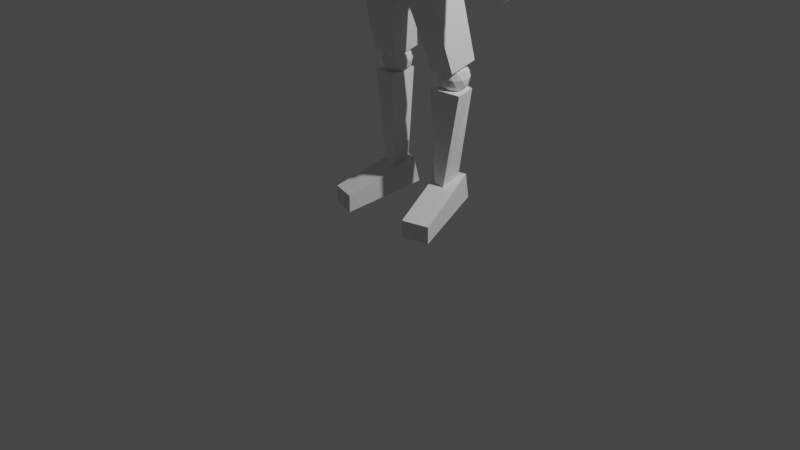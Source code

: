 # Source: lpp.blend  (saved by Blender 3.1.7; exported with 4.5.12 LTS)
import bpy
from mathutils import Matrix  # noqa: F401  (used for matrix-valued properties, if any)

bpy.ops.wm.read_factory_settings(use_empty=True)
scene = bpy.context.scene
scene.name = 'Scene'

# ---- collections
col_collection = bpy.data.collections.new('Collection'); scene.collection.children.link(col_collection)
col_background = bpy.data.collections.new('Background'); scene.collection.children.link(col_background)
col_leg = bpy.data.collections.new('leg'); scene.collection.children.link(col_leg)

# ---- world
world_world = bpy.data.worlds.new('World'); scene.world = world_world
world_world.use_nodes = True; world_world.node_tree.nodes.clear()
_N = world_world.node_tree.nodes; _L = world_world.node_tree.links
n0 = _N.new('ShaderNodeOutputWorld'); n0.name = 'World Output'; n0.location = (300, 300)
n1 = _N.new('ShaderNodeBackground'); n1.name = 'Background'; n1.location = (10, 300)
n1.inputs[0].default_value = (0.05088, 0.05088, 0.05088, 1.0)
_L.new(n1.outputs[0], n0.inputs[0])
n0.is_active_output = True
world_world.color = (0.05088, 0.05088, 0.05088)
world_world.use_sun_shadow = False
world_world.sun_shadow_jitter_overblur = 0.0

# ---- cameras
cam_camera = bpy.data.cameras.new('Camera')
cam_camera.clip_end = 100.0
cam_camera.ortho_scale = 7.314

# ---- lights
light_light = bpy.data.lights.new('Light', 'POINT')
light_light.transmission_factor = 0.0
light_light.energy = 1000.0
light_light.shadow_soft_size = 0.1
light_light.shadow_maximum_resolution = 0.006
light_light.use_absolute_resolution = True

# ---- meshes
me_cube_001 = bpy.data.meshes.new('Cube.001')
me_cube_001.from_pydata([(-0.8031, -0.8015, -0.6554), (-0.7489, -0.4888, 0.7593), (-0.8031, 0.6607, -0.355), (-0.7489, 0.6296, 0.8794), (0.7999, -0.8015, -0.6554), (0.7448, -0.4888, 0.7593), (0.7999, 0.6607, -0.355), (0.7448, 0.6296, 0.8794), (-0.9879, -0.9866, 0.04112), (-0.9879, 0.9866, 0.2814), (0.9852, 0.9866, 0.2814), (0.9852, -0.9866, 0.04112), (-0.02091, 0.8961, -0.506), (-0.02004, 0.8521, 1.093), (-0.02091, -0.9899, -0.8463), (-0.02004, -0.6644, 0.9325), (-0.02591, -1.219, 0.04661), (-0.02591, 1.219, 0.2869)], [], [(8, 1, 3, 9), (17, 13, 7, 10), (10, 7, 5, 11), (16, 15, 1, 8), (12, 6, 4, 14), (13, 3, 1, 15), (14, 16, 8, 0), (6, 10, 11, 4), (12, 17, 10, 6), (0, 8, 9, 2), (2, 9, 17, 12), (4, 11, 16, 14), (7, 13, 15, 5), (2, 12, 14, 0), (11, 5, 15, 16), (9, 3, 13, 17)])
_uv = me_cube_001.uv_layers.new(name='UVMap')
_uv.uv.foreach_set('vector', [0.5051, 0.0, 0.625, 0.0, 0.625, 0.25, 0.5051, 0.25, 0.5051, 0.372, 0.625, 0.372, 0.625, 0.5, 0.5051, 0.5, 0.5051, 0.5, 0.625, 0.5, 0.625, 0.75, 0.5051, 0.75, 0.5051, 0.878, 0.625, 0.878, 0.625, 1.0, 0.5051, 1.0, 0.247, 0.5, 0.375, 0.5, 0.375, 0.75, 0.247, 0.75, 0.753, 0.5, 0.875, 0.5, 0.875, 0.75, 0.753, 0.75, 0.375, 0.878, 0.5051, 0.878, 0.5051, 1.0, 0.375, 1.0, 0.375, 0.5, 0.5051, 0.5, 0.5051, 0.75, 0.375, 0.75, 0.375, 0.372, 0.5051, 0.372, 0.5051, 0.5, 0.375, 0.5, 0.375, 0.0, 0.5051, 0.0, 0.5051, 0.25, 0.375, 0.25, 0.375, 0.25, 0.5051, 0.25, 0.5051, 0.372, 0.375, 0.372, 0.375, 0.75, 0.5051, 0.75, 0.5051, 0.878, 0.375, 0.878, 0.625, 0.5, 0.753, 0.5, 0.753, 0.75, 0.625, 0.75, 0.125, 0.5, 0.247, 0.5, 0.247, 0.75, 0.125, 0.75, 0.5051, 0.75, 0.625, 0.75, 0.625, 0.878, 0.5051, 0.878, 0.5051, 0.25, 0.625, 0.25, 0.625, 0.372, 0.5051, 0.372])
me_cube_001.use_remesh_fix_poles = True
me_cube_001.use_remesh_preserve_attributes = False
me_cube_001.update()
me_cube_002 = bpy.data.meshes.new('Cube.002')
me_cube_002.from_pydata([(-1.0, -1.0, -1.0), (-1.0, -1.0, 1.0), (-1.0, 1.0, -1.0), (-1.0, 1.0, 1.0), (1.0, -1.0, -1.0), (1.0, -1.0, 1.0), (1.0, 1.0, -1.0), (1.0, 1.0, 1.0)], [], [(0, 1, 3, 2), (2, 3, 7, 6), (6, 7, 5, 4), (4, 5, 1, 0), (2, 6, 4, 0), (7, 3, 1, 5)])
_uv = me_cube_002.uv_layers.new(name='UVMap')
_uv.uv.foreach_set('vector', [0.375, 0.0, 0.625, 0.0, 0.625, 0.25, 0.375, 0.25, 0.375, 0.25, 0.625, 0.25, 0.625, 0.5, 0.375, 0.5, 0.375, 0.5, 0.625, 0.5, 0.625, 0.75, 0.375, 0.75, 0.375, 0.75, 0.625, 0.75, 0.625, 1.0, 0.375, 1.0, 0.125, 0.5, 0.375, 0.5, 0.375, 0.75, 0.125, 0.75, 0.625, 0.5, 0.875, 0.5, 0.875, 0.75, 0.625, 0.75])
me_cube_002.use_remesh_fix_poles = True
me_cube_002.use_remesh_preserve_attributes = False
me_cube_002.update()
me_cube_003 = bpy.data.meshes.new('Cube.003')
me_cube_003.from_pydata([(-0.7928, -0.7751, -0.6105), (-0.8495, -0.2652, 1.602), (-0.7928, 0.4741, -0.6105), (-0.8495, 0.6193, 1.655), (0.7574, -0.7751, -0.6105), (0.8495, -0.2652, 1.602), (0.7574, 0.4741, -0.6105), (0.8495, 0.6193, 1.655), (-1.063, -1.063, 0.375), (-1.063, 1.063, 0.375), (1.063, 1.063, 0.375), (1.063, -1.063, 0.375)], [], [(8, 1, 3, 9), (9, 3, 7, 10), (10, 7, 5, 11), (11, 5, 1, 8), (2, 6, 4, 0), (7, 3, 1, 5), (4, 11, 8, 0), (6, 10, 11, 4), (2, 9, 10, 6), (0, 8, 9, 2)])
_uv = me_cube_003.uv_layers.new(name='UVMap')
_uv.uv.foreach_set('vector', [0.5469, 0.0, 0.625, 0.0, 0.625, 0.25, 0.5469, 0.25, 0.5469, 0.25, 0.625, 0.25, 0.625, 0.5, 0.5469, 0.5, 0.5469, 0.5, 0.625, 0.5, 0.625, 0.75, 0.5469, 0.75, 0.5469, 0.75, 0.625, 0.75, 0.625, 1.0, 0.5469, 1.0, 0.125, 0.5, 0.375, 0.5, 0.375, 0.75, 0.125, 0.75, 0.625, 0.5, 0.875, 0.5, 0.875, 0.75, 0.625, 0.75, 0.375, 0.75, 0.5469, 0.75, 0.5469, 1.0, 0.375, 1.0, 0.375, 0.5, 0.5469, 0.5, 0.5469, 0.75, 0.375, 0.75, 0.375, 0.25, 0.5469, 0.25, 0.5469, 0.5, 0.375, 0.5, 0.375, 0.0, 0.5469, 0.0, 0.5469, 0.25, 0.375, 0.25])
me_cube_003.use_remesh_fix_poles = True
me_cube_003.use_remesh_preserve_attributes = False
me_cube_003.update()
me_cube_006 = bpy.data.meshes.new('Cube.006')
me_cube_006.from_pydata([(-1.272, -1.251, -1.0), (-0.8101, -0.8101, 1.406), (-1.272, 1.096, -1.0), (-0.8101, 0.2884, 1.444), (1.272, -1.251, -1.0), (0.8101, -0.8101, 1.406), (1.272, 1.096, -1.0), (0.8101, 0.2884, 1.444), (-1.313, -1.12, 0.1159), (-1.313, 0.8878, 0.1159), (1.313, 0.8878, 0.1159), (1.313, -1.12, 0.1159), (-1.215, -1.06, 0.5966), (-1.215, 0.6159, 0.6353), (1.215, 0.6159, 0.6353), (1.215, -1.06, 0.5966), (-1.415, 0.9901, -0.5), (1.415, 0.9901, -0.5), (1.415, -0.9514, -0.442), (-1.415, -0.9514, -0.442)], [], [(12, 1, 3, 13), (13, 3, 7, 14), (14, 7, 5, 15), (15, 5, 1, 12), (2, 6, 4, 0), (7, 3, 1, 5), (18, 11, 8, 19), (17, 10, 11, 18), (16, 9, 10, 17), (19, 8, 9, 16), (11, 15, 12, 8), (10, 14, 15, 11), (9, 13, 14, 10), (8, 12, 13, 9), (0, 19, 16, 2), (2, 16, 17, 6), (6, 17, 18, 4), (4, 18, 19, 0)])
_uv = me_cube_006.uv_layers.new(name='UVMap')
_uv.uv.foreach_set('vector', [0.5625, 0.0, 0.625, 0.0, 0.625, 0.25, 0.5625, 0.25, 0.5625, 0.25, 0.625, 0.25, 0.625, 0.5, 0.5625, 0.5, 0.5625, 0.5, 0.625, 0.5, 0.625, 0.75, 0.5625, 0.75, 0.5625, 0.75, 0.625, 0.75, 0.625, 1.0, 0.5625, 1.0, 0.125, 0.5, 0.375, 0.5, 0.375, 0.75, 0.125, 0.75, 0.625, 0.5, 0.875, 0.5, 0.875, 0.75, 0.625, 0.75, 0.4375, 0.75, 0.5, 0.75, 0.5, 1.0, 0.4375, 1.0, 0.4375, 0.5, 0.5, 0.5, 0.5, 0.75, 0.4375, 0.75, 0.4375, 0.25, 0.5, 0.25, 0.5, 0.5, 0.4375, 0.5, 0.4375, 0.0, 0.5, 0.0, 0.5, 0.25, 0.4375, 0.25, 0.5, 0.75, 0.5625, 0.75, 0.5625, 1.0, 0.5, 1.0, 0.5, 0.5, 0.5625, 0.5, 0.5625, 0.75, 0.5, 0.75, 0.5, 0.25, 0.5625, 0.25, 0.5625, 0.5, 0.5, 0.5, 0.5, 0.0, 0.5625, 0.0, 0.5625, 0.25, 0.5, 0.25, 0.375, 0.0, 0.4375, 0.0, 0.4375, 0.25, 0.375, 0.25, 0.375, 0.25, 0.4375, 0.25, 0.4375, 0.5, 0.375, 0.5, 0.375, 0.5, 0.4375, 0.5, 0.4375, 0.75, 0.375, 0.75, 0.375, 0.75, 0.4375, 0.75, 0.4375, 1.0, 0.375, 1.0])
me_cube_006.use_remesh_fix_poles = True
me_cube_006.use_remesh_preserve_attributes = False
me_cube_006.update()
me_icosphere = bpy.data.meshes.new('Icosphere')
me_icosphere.from_pydata([(0.0, 0.0, -1.0), (0.7236, -0.5257, -0.4472), (-0.2764, -0.8506, -0.4472), (-0.8944, 0.0, -0.4472), (-0.2764, 0.8506, -0.4472), (0.7236, 0.5257, -0.4472), (0.2764, -0.8506, 0.4472), (-0.7236, -0.5257, 0.4472), (-0.7236, 0.5257, 0.4472), (0.2764, 0.8506, 0.4472), (0.8944, 0.0, 0.4472), (0.0, 0.0, 1.0), (-0.1625, -0.5, -0.8507), (0.4253, -0.309, -0.8507), (0.2629, -0.809, -0.5257), (0.8506, 0.0, -0.5257), (0.4253, 0.309, -0.8507), (-0.5257, 0.0, -0.8507), (-0.6882, -0.5, -0.5257), (-0.1625, 0.5, -0.8507), (-0.6882, 0.5, -0.5257), (0.2629, 0.809, -0.5257), (0.9511, -0.309, 0.0), (0.9511, 0.309, 0.0), (0.0, -1.0, 0.0), (0.5878, -0.809, 0.0), (-0.9511, -0.309, 0.0), (-0.5878, -0.809, 0.0), (-0.5878, 0.809, 0.0), (-0.9511, 0.309, 0.0), (0.5878, 0.809, 0.0), (0.0, 1.0, 0.0), (0.6882, -0.5, 0.5257), (-0.2629, -0.809, 0.5257), (-0.8506, 0.0, 0.5257), (-0.2629, 0.809, 0.5257), (0.6882, 0.5, 0.5257), (0.1625, -0.5, 0.8507), (0.5257, 0.0, 0.8507), (-0.4253, -0.309, 0.8507), (-0.4253, 0.309, 0.8507), (0.1625, 0.5, 0.8507)], [], [(0, 13, 12), (1, 13, 15), (0, 12, 17), (0, 17, 19), (0, 19, 16), (1, 15, 22), (2, 14, 24), (3, 18, 26), (4, 20, 28), (5, 21, 30), (1, 22, 25), (2, 24, 27), (3, 26, 29), (4, 28, 31), (5, 30, 23), (6, 32, 37), (7, 33, 39), (8, 34, 40), (9, 35, 41), (10, 36, 38), (38, 41, 11), (38, 36, 41), (36, 9, 41), (41, 40, 11), (41, 35, 40), (35, 8, 40), (40, 39, 11), (40, 34, 39), (34, 7, 39), (39, 37, 11), (39, 33, 37), (33, 6, 37), (37, 38, 11), (37, 32, 38), (32, 10, 38), (23, 36, 10), (23, 30, 36), (30, 9, 36), (31, 35, 9), (31, 28, 35), (28, 8, 35), (29, 34, 8), (29, 26, 34), (26, 7, 34), (27, 33, 7), (27, 24, 33), (24, 6, 33), (25, 32, 6), (25, 22, 32), (22, 10, 32), (30, 31, 9), (30, 21, 31), (21, 4, 31), (28, 29, 8), (28, 20, 29), (20, 3, 29), (26, 27, 7), (26, 18, 27), (18, 2, 27), (24, 25, 6), (24, 14, 25), (14, 1, 25), (22, 23, 10), (22, 15, 23), (15, 5, 23), (16, 21, 5), (16, 19, 21), (19, 4, 21), (19, 20, 4), (19, 17, 20), (17, 3, 20), (17, 18, 3), (17, 12, 18), (12, 2, 18), (15, 16, 5), (15, 13, 16), (13, 0, 16), (12, 14, 2), (12, 13, 14), (13, 1, 14)])
_uv = me_icosphere.uv_layers.new(name='UVMap')
_uv.uv.foreach_set('vector', [0.1818, 0.0, 0.2273, 0.07873, 0.1364, 0.07873, 0.2727, 0.1575, 0.3182, 0.07873, 0.3636, 0.1575, 0.9091, 0.0, 0.9545, 0.07873, 0.8636, 0.07873, 0.7273, 0.0, 0.7727, 0.07873, 0.6818, 0.07873, 0.5455, 0.0, 0.5909, 0.07873, 0.5, 0.07873, 0.2727, 0.1575, 0.3636, 0.1575, 0.3182, 0.2362, 0.09091, 0.1575, 0.1818, 0.1575, 0.1364, 0.2362, 0.8182, 0.1575, 0.9091, 0.1575, 0.8636, 0.2362, 0.6364, 0.1575, 0.7273, 0.1575, 0.6818, 0.2362, 0.4545, 0.1575, 0.5455, 0.1575, 0.5, 0.2362, 0.2727, 0.1575, 0.3182, 0.2362, 0.2273, 0.2362, 0.09091, 0.1575, 0.1364, 0.2362, 0.04546, 0.2362, 0.8182, 0.1575, 0.8636, 0.2362, 0.7727, 0.2362, 0.6364, 0.1575, 0.6818, 0.2362, 0.5909, 0.2362, 0.4545, 0.1575, 0.5, 0.2362, 0.4091, 0.2362, 0.1818, 0.3149, 0.2727, 0.3149, 0.2273, 0.3937, 0.0, 0.3149, 0.09091, 0.3149, 0.04546, 0.3937, 0.7273, 0.3149, 0.8182, 0.3149, 0.7727, 0.3937, 0.5455, 0.3149, 0.6364, 0.3149, 0.5909, 0.3937, 0.3636, 0.3149, 0.4545, 0.3149, 0.4091, 0.3937, 0.4091, 0.3937, 0.5, 0.3937, 0.4545, 0.4724, 0.4091, 0.3937, 0.4545, 0.3149, 0.5, 0.3937, 0.4545, 0.3149, 0.5455, 0.3149, 0.5, 0.3937, 0.5909, 0.3937, 0.6818, 0.3937, 0.6364, 0.4724, 0.5909, 0.3937, 0.6364, 0.3149, 0.6818, 0.3937, 0.6364, 0.3149, 0.7273, 0.3149, 0.6818, 0.3937, 0.7727, 0.3937, 0.8636, 0.3937, 0.8182, 0.4724, 0.7727, 0.3937, 0.8182, 0.3149, 0.8636, 0.3937, 0.8182, 0.3149, 0.9091, 0.3149, 0.8636, 0.3937, 0.04546, 0.3937, 0.1364, 0.3937, 0.09091, 0.4724, 0.04546, 0.3937, 0.09091, 0.3149, 0.1364, 0.3937, 0.09091, 0.3149, 0.1818, 0.3149, 0.1364, 0.3937, 0.2273, 0.3937, 0.3182, 0.3937, 0.2727, 0.4724, 0.2273, 0.3937, 0.2727, 0.3149, 0.3182, 0.3937, 0.2727, 0.3149, 0.3636, 0.3149, 0.3182, 0.3937, 0.4091, 0.2362, 0.4545, 0.3149, 0.3636, 0.3149, 0.4091, 0.2362, 0.5, 0.2362, 0.4545, 0.3149, 0.5, 0.2362, 0.5455, 0.3149, 0.4545, 0.3149, 0.5909, 0.2362, 0.6364, 0.3149, 0.5455, 0.3149, 0.5909, 0.2362, 0.6818, 0.2362, 0.6364, 0.3149, 0.6818, 0.2362, 0.7273, 0.3149, 0.6364, 0.3149, 0.7727, 0.2362, 0.8182, 0.3149, 0.7273, 0.3149, 0.7727, 0.2362, 0.8636, 0.2362, 0.8182, 0.3149, 0.8636, 0.2362, 0.9091, 0.3149, 0.8182, 0.3149, 0.04546, 0.2362, 0.09091, 0.3149, 0.0, 0.3149, 0.04546, 0.2362, 0.1364, 0.2362, 0.09091, 0.3149, 0.1364, 0.2362, 0.1818, 0.3149, 0.09091, 0.3149, 0.2273, 0.2362, 0.2727, 0.3149, 0.1818, 0.3149, 0.2273, 0.2362, 0.3182, 0.2362, 0.2727, 0.3149, 0.3182, 0.2362, 0.3636, 0.3149, 0.2727, 0.3149, 0.5, 0.2362, 0.5909, 0.2362, 0.5455, 0.3149, 0.5, 0.2362, 0.5455, 0.1575, 0.5909, 0.2362, 0.5455, 0.1575, 0.6364, 0.1575, 0.5909, 0.2362, 0.6818, 0.2362, 0.7727, 0.2362, 0.7273, 0.3149, 0.6818, 0.2362, 0.7273, 0.1575, 0.7727, 0.2362, 0.7273, 0.1575, 0.8182, 0.1575, 0.7727, 0.2362, 0.8636, 0.2362, 0.9545, 0.2362, 0.9091, 0.3149, 0.8636, 0.2362, 0.9091, 0.1575, 0.9545, 0.2362, 0.9091, 0.1575, 1.0, 0.1575, 0.9545, 0.2362, 0.1364, 0.2362, 0.2273, 0.2362, 0.1818, 0.3149, 0.1364, 0.2362, 0.1818, 0.1575, 0.2273, 0.2362, 0.1818, 0.1575, 0.2727, 0.1575, 0.2273, 0.2362, 0.3182, 0.2362, 0.4091, 0.2362, 0.3636, 0.3149, 0.3182, 0.2362, 0.3636, 0.1575, 0.4091, 0.2362, 0.3636, 0.1575, 0.4545, 0.1575, 0.4091, 0.2362, 0.5, 0.07873, 0.5455, 0.1575, 0.4545, 0.1575, 0.5, 0.07873, 0.5909, 0.07873, 0.5455, 0.1575, 0.5909, 0.07873, 0.6364, 0.1575, 0.5455, 0.1575, 0.6818, 0.07873, 0.7273, 0.1575, 0.6364, 0.1575, 0.6818, 0.07873, 0.7727, 0.07873, 0.7273, 0.1575, 0.7727, 0.07873, 0.8182, 0.1575, 0.7273, 0.1575, 0.8636, 0.07873, 0.9091, 0.1575, 0.8182, 0.1575, 0.8636, 0.07873, 0.9545, 0.07873, 0.9091, 0.1575, 0.9545, 0.07873, 1.0, 0.1575, 0.9091, 0.1575, 0.3636, 0.1575, 0.4091, 0.07873, 0.4545, 0.1575, 0.3636, 0.1575, 0.3182, 0.07873, 0.4091, 0.07873, 0.3182, 0.07873, 0.3636, 0.0, 0.4091, 0.07873, 0.1364, 0.07873, 0.1818, 0.1575, 0.09091, 0.1575, 0.1364, 0.07873, 0.2273, 0.07873, 0.1818, 0.1575, 0.2273, 0.07873, 0.2727, 0.1575, 0.1818, 0.1575])
me_icosphere.use_remesh_fix_poles = True
me_icosphere.use_remesh_preserve_attributes = False
me_icosphere.update()
me_cube_007 = bpy.data.meshes.new('Cube.007')
me_cube_007.from_pydata([(-1.547, -1.547, -1.0), (-1.0, -1.0, 1.0), (-1.547, 1.547, -1.0), (-1.0, 1.0, 1.0), (1.547, -1.547, -1.0), (1.0, -1.0, 1.0), (1.547, 1.547, -1.0), (1.0, 1.0, 1.0)], [], [(0, 1, 3, 2), (2, 3, 7, 6), (6, 7, 5, 4), (4, 5, 1, 0), (2, 6, 4, 0), (7, 3, 1, 5)])
_uv = me_cube_007.uv_layers.new(name='UVMap')
_uv.uv.foreach_set('vector', [0.375, 0.0, 0.625, 0.0, 0.625, 0.25, 0.375, 0.25, 0.375, 0.25, 0.625, 0.25, 0.625, 0.5, 0.375, 0.5, 0.375, 0.5, 0.625, 0.5, 0.625, 0.75, 0.375, 0.75, 0.375, 0.75, 0.625, 0.75, 0.625, 1.0, 0.375, 1.0, 0.125, 0.5, 0.375, 0.5, 0.375, 0.75, 0.125, 0.75, 0.625, 0.5, 0.875, 0.5, 0.875, 0.75, 0.625, 0.75])
me_cube_007.use_remesh_fix_poles = True
me_cube_007.use_remesh_preserve_attributes = False
me_cube_007.update()
me_icosphere_001 = bpy.data.meshes.new('Icosphere.001')
me_icosphere_001.from_pydata([(0.0, 0.0, -1.0), (0.7236, -0.5257, -0.4472), (-0.2764, -0.8506, -0.4472), (-0.8944, 0.0, -0.4472), (-0.2764, 0.8506, -0.4472), (0.7236, 0.5257, -0.4472), (0.2764, -0.8506, 0.4472), (-0.7236, -0.5257, 0.4472), (-0.7236, 0.5257, 0.4472), (0.2764, 0.8506, 0.4472), (0.8944, 0.0, 0.4472), (0.0, 0.0, 1.0), (-0.1625, -0.5, -0.8507), (0.4253, -0.309, -0.8507), (0.2629, -0.809, -0.5257), (0.8506, 0.0, -0.5257), (0.4253, 0.309, -0.8507), (-0.5257, 0.0, -0.8507), (-0.6882, -0.5, -0.5257), (-0.1625, 0.5, -0.8507), (-0.6882, 0.5, -0.5257), (0.2629, 0.809, -0.5257), (0.9511, -0.309, 0.0), (0.9511, 0.309, 0.0), (0.0, -1.0, 0.0), (0.5878, -0.809, 0.0), (-0.9511, -0.309, 0.0), (-0.5878, -0.809, 0.0), (-0.5878, 0.809, 0.0), (-0.9511, 0.309, 0.0), (0.5878, 0.809, 0.0), (0.0, 1.0, 0.0), (0.6882, -0.5, 0.5257), (-0.2629, -0.809, 0.5257), (-0.8506, 0.0, 0.5257), (-0.2629, 0.809, 0.5257), (0.6882, 0.5, 0.5257), (0.1625, -0.5, 0.8507), (0.5257, 0.0, 0.8507), (-0.4253, -0.309, 0.8507), (-0.4253, 0.309, 0.8507), (0.1625, 0.5, 0.8507)], [], [(0, 13, 12), (1, 13, 15), (0, 12, 17), (0, 17, 19), (0, 19, 16), (1, 15, 22), (2, 14, 24), (3, 18, 26), (4, 20, 28), (5, 21, 30), (1, 22, 25), (2, 24, 27), (3, 26, 29), (4, 28, 31), (5, 30, 23), (6, 32, 37), (7, 33, 39), (8, 34, 40), (9, 35, 41), (10, 36, 38), (38, 41, 11), (38, 36, 41), (36, 9, 41), (41, 40, 11), (41, 35, 40), (35, 8, 40), (40, 39, 11), (40, 34, 39), (34, 7, 39), (39, 37, 11), (39, 33, 37), (33, 6, 37), (37, 38, 11), (37, 32, 38), (32, 10, 38), (23, 36, 10), (23, 30, 36), (30, 9, 36), (31, 35, 9), (31, 28, 35), (28, 8, 35), (29, 34, 8), (29, 26, 34), (26, 7, 34), (27, 33, 7), (27, 24, 33), (24, 6, 33), (25, 32, 6), (25, 22, 32), (22, 10, 32), (30, 31, 9), (30, 21, 31), (21, 4, 31), (28, 29, 8), (28, 20, 29), (20, 3, 29), (26, 27, 7), (26, 18, 27), (18, 2, 27), (24, 25, 6), (24, 14, 25), (14, 1, 25), (22, 23, 10), (22, 15, 23), (15, 5, 23), (16, 21, 5), (16, 19, 21), (19, 4, 21), (19, 20, 4), (19, 17, 20), (17, 3, 20), (17, 18, 3), (17, 12, 18), (12, 2, 18), (15, 16, 5), (15, 13, 16), (13, 0, 16), (12, 14, 2), (12, 13, 14), (13, 1, 14)])
_uv = me_icosphere_001.uv_layers.new(name='UVMap')
_uv.uv.foreach_set('vector', [0.1818, 0.0, 0.2273, 0.07873, 0.1364, 0.07873, 0.2727, 0.1575, 0.3182, 0.07873, 0.3636, 0.1575, 0.9091, 0.0, 0.9545, 0.07873, 0.8636, 0.07873, 0.7273, 0.0, 0.7727, 0.07873, 0.6818, 0.07873, 0.5455, 0.0, 0.5909, 0.07873, 0.5, 0.07873, 0.2727, 0.1575, 0.3636, 0.1575, 0.3182, 0.2362, 0.09091, 0.1575, 0.1818, 0.1575, 0.1364, 0.2362, 0.8182, 0.1575, 0.9091, 0.1575, 0.8636, 0.2362, 0.6364, 0.1575, 0.7273, 0.1575, 0.6818, 0.2362, 0.4545, 0.1575, 0.5455, 0.1575, 0.5, 0.2362, 0.2727, 0.1575, 0.3182, 0.2362, 0.2273, 0.2362, 0.09091, 0.1575, 0.1364, 0.2362, 0.04546, 0.2362, 0.8182, 0.1575, 0.8636, 0.2362, 0.7727, 0.2362, 0.6364, 0.1575, 0.6818, 0.2362, 0.5909, 0.2362, 0.4545, 0.1575, 0.5, 0.2362, 0.4091, 0.2362, 0.1818, 0.3149, 0.2727, 0.3149, 0.2273, 0.3937, 0.0, 0.3149, 0.09091, 0.3149, 0.04546, 0.3937, 0.7273, 0.3149, 0.8182, 0.3149, 0.7727, 0.3937, 0.5455, 0.3149, 0.6364, 0.3149, 0.5909, 0.3937, 0.3636, 0.3149, 0.4545, 0.3149, 0.4091, 0.3937, 0.4091, 0.3937, 0.5, 0.3937, 0.4545, 0.4724, 0.4091, 0.3937, 0.4545, 0.3149, 0.5, 0.3937, 0.4545, 0.3149, 0.5455, 0.3149, 0.5, 0.3937, 0.5909, 0.3937, 0.6818, 0.3937, 0.6364, 0.4724, 0.5909, 0.3937, 0.6364, 0.3149, 0.6818, 0.3937, 0.6364, 0.3149, 0.7273, 0.3149, 0.6818, 0.3937, 0.7727, 0.3937, 0.8636, 0.3937, 0.8182, 0.4724, 0.7727, 0.3937, 0.8182, 0.3149, 0.8636, 0.3937, 0.8182, 0.3149, 0.9091, 0.3149, 0.8636, 0.3937, 0.04546, 0.3937, 0.1364, 0.3937, 0.09091, 0.4724, 0.04546, 0.3937, 0.09091, 0.3149, 0.1364, 0.3937, 0.09091, 0.3149, 0.1818, 0.3149, 0.1364, 0.3937, 0.2273, 0.3937, 0.3182, 0.3937, 0.2727, 0.4724, 0.2273, 0.3937, 0.2727, 0.3149, 0.3182, 0.3937, 0.2727, 0.3149, 0.3636, 0.3149, 0.3182, 0.3937, 0.4091, 0.2362, 0.4545, 0.3149, 0.3636, 0.3149, 0.4091, 0.2362, 0.5, 0.2362, 0.4545, 0.3149, 0.5, 0.2362, 0.5455, 0.3149, 0.4545, 0.3149, 0.5909, 0.2362, 0.6364, 0.3149, 0.5455, 0.3149, 0.5909, 0.2362, 0.6818, 0.2362, 0.6364, 0.3149, 0.6818, 0.2362, 0.7273, 0.3149, 0.6364, 0.3149, 0.7727, 0.2362, 0.8182, 0.3149, 0.7273, 0.3149, 0.7727, 0.2362, 0.8636, 0.2362, 0.8182, 0.3149, 0.8636, 0.2362, 0.9091, 0.3149, 0.8182, 0.3149, 0.04546, 0.2362, 0.09091, 0.3149, 0.0, 0.3149, 0.04546, 0.2362, 0.1364, 0.2362, 0.09091, 0.3149, 0.1364, 0.2362, 0.1818, 0.3149, 0.09091, 0.3149, 0.2273, 0.2362, 0.2727, 0.3149, 0.1818, 0.3149, 0.2273, 0.2362, 0.3182, 0.2362, 0.2727, 0.3149, 0.3182, 0.2362, 0.3636, 0.3149, 0.2727, 0.3149, 0.5, 0.2362, 0.5909, 0.2362, 0.5455, 0.3149, 0.5, 0.2362, 0.5455, 0.1575, 0.5909, 0.2362, 0.5455, 0.1575, 0.6364, 0.1575, 0.5909, 0.2362, 0.6818, 0.2362, 0.7727, 0.2362, 0.7273, 0.3149, 0.6818, 0.2362, 0.7273, 0.1575, 0.7727, 0.2362, 0.7273, 0.1575, 0.8182, 0.1575, 0.7727, 0.2362, 0.8636, 0.2362, 0.9545, 0.2362, 0.9091, 0.3149, 0.8636, 0.2362, 0.9091, 0.1575, 0.9545, 0.2362, 0.9091, 0.1575, 1.0, 0.1575, 0.9545, 0.2362, 0.1364, 0.2362, 0.2273, 0.2362, 0.1818, 0.3149, 0.1364, 0.2362, 0.1818, 0.1575, 0.2273, 0.2362, 0.1818, 0.1575, 0.2727, 0.1575, 0.2273, 0.2362, 0.3182, 0.2362, 0.4091, 0.2362, 0.3636, 0.3149, 0.3182, 0.2362, 0.3636, 0.1575, 0.4091, 0.2362, 0.3636, 0.1575, 0.4545, 0.1575, 0.4091, 0.2362, 0.5, 0.07873, 0.5455, 0.1575, 0.4545, 0.1575, 0.5, 0.07873, 0.5909, 0.07873, 0.5455, 0.1575, 0.5909, 0.07873, 0.6364, 0.1575, 0.5455, 0.1575, 0.6818, 0.07873, 0.7273, 0.1575, 0.6364, 0.1575, 0.6818, 0.07873, 0.7727, 0.07873, 0.7273, 0.1575, 0.7727, 0.07873, 0.8182, 0.1575, 0.7273, 0.1575, 0.8636, 0.07873, 0.9091, 0.1575, 0.8182, 0.1575, 0.8636, 0.07873, 0.9545, 0.07873, 0.9091, 0.1575, 0.9545, 0.07873, 1.0, 0.1575, 0.9091, 0.1575, 0.3636, 0.1575, 0.4091, 0.07873, 0.4545, 0.1575, 0.3636, 0.1575, 0.3182, 0.07873, 0.4091, 0.07873, 0.3182, 0.07873, 0.3636, 0.0, 0.4091, 0.07873, 0.1364, 0.07873, 0.1818, 0.1575, 0.09091, 0.1575, 0.1364, 0.07873, 0.2273, 0.07873, 0.1818, 0.1575, 0.2273, 0.07873, 0.2727, 0.1575, 0.1818, 0.1575])
me_icosphere_001.use_remesh_fix_poles = True
me_icosphere_001.use_remesh_preserve_attributes = False
me_icosphere_001.update()
me_cube_009 = bpy.data.meshes.new('Cube.009')
me_cube_009.from_pydata([(-0.7992, -0.7992, -1.0), (-0.9889, -1.0, 1.0), (-0.7992, 0.7992, -1.0), (-1.0, 1.0, 1.0), (0.7992, -0.7992, -1.0), (0.9889, -1.0, 1.0), (0.7992, 0.7992, -1.0), (1.0, 1.0, 1.0)], [], [(0, 1, 3, 2), (2, 3, 7, 6), (6, 7, 5, 4), (4, 5, 1, 0), (2, 6, 4, 0), (7, 3, 1, 5)])
_uv = me_cube_009.uv_layers.new(name='UVMap')
_uv.uv.foreach_set('vector', [0.375, 0.0, 0.625, 0.0, 0.625, 0.25, 0.375, 0.25, 0.375, 0.25, 0.625, 0.25, 0.625, 0.5, 0.375, 0.5, 0.375, 0.5, 0.625, 0.5, 0.625, 0.75, 0.375, 0.75, 0.375, 0.75, 0.625, 0.75, 0.625, 1.0, 0.375, 1.0, 0.125, 0.5, 0.375, 0.5, 0.375, 0.75, 0.125, 0.75, 0.625, 0.5, 0.875, 0.5, 0.875, 0.75, 0.625, 0.75])
me_cube_009.use_remesh_fix_poles = True
me_cube_009.use_remesh_preserve_attributes = False
me_cube_009.update()
me_cube_010 = bpy.data.meshes.new('Cube.010')
me_cube_010.from_pydata([(-1.0, -2.363, -0.8538), (-1.0, -1.0, 1.0), (-1.0, -0.3634, -0.8538), (-1.0, 1.0, 1.0), (1.0, -2.363, -0.8538), (1.0, -1.0, 1.0), (1.0, -0.3634, -0.8538), (1.0, 1.0, 1.0), (-1.0, -1.0, 0.2115), (-1.0, 1.0, 0.2115), (1.0, 1.0, 0.2115), (1.0, -1.0, 0.2115)], [], [(8, 1, 3, 9), (9, 3, 7, 10), (10, 7, 5, 11), (11, 5, 1, 8), (2, 6, 4, 0), (7, 3, 1, 5), (4, 11, 8, 0), (6, 10, 11, 4), (2, 9, 10, 6), (0, 8, 9, 2)])
_uv = me_cube_010.uv_layers.new(name='UVMap')
_uv.uv.foreach_set('vector', [0.5264, 0.0, 0.625, 0.0, 0.625, 0.25, 0.5264, 0.25, 0.5264, 0.25, 0.625, 0.25, 0.625, 0.5, 0.5264, 0.5, 0.5264, 0.5, 0.625, 0.5, 0.625, 0.75, 0.5264, 0.75, 0.5264, 0.75, 0.625, 0.75, 0.625, 1.0, 0.5264, 1.0, 0.125, 0.5, 0.375, 0.5, 0.375, 0.75, 0.125, 0.75, 0.625, 0.5, 0.875, 0.5, 0.875, 0.75, 0.625, 0.75, 0.375, 0.75, 0.5264, 0.75, 0.5264, 1.0, 0.375, 1.0, 0.375, 0.5, 0.5264, 0.5, 0.5264, 0.75, 0.375, 0.75, 0.375, 0.25, 0.5264, 0.25, 0.5264, 0.5, 0.375, 0.5, 0.375, 0.0, 0.5264, 0.0, 0.5264, 0.25, 0.375, 0.25])
me_cube_010.use_remesh_fix_poles = True
me_cube_010.use_remesh_preserve_attributes = False
me_cube_010.update()
me_cube_011 = bpy.data.meshes.new('Cube.011')
me_cube_011.from_pydata([(-1.47, -0.1461, -1.002), (-0.8562, -2.189, 0.9104), (-1.47, 1.794, -0.8633), (-0.8562, 0.4167, 1.096), (0.5153, -0.09275, -1.062), (1.811, -2.118, 0.8292), (0.5153, 1.847, -0.9237), (1.811, 0.4884, 1.015)], [], [(0, 1, 3, 2), (2, 3, 7, 6), (6, 7, 5, 4), (4, 5, 1, 0), (2, 6, 4, 0), (7, 3, 1, 5)])
_uv = me_cube_011.uv_layers.new(name='UVMap')
_uv.uv.foreach_set('vector', [0.375, 0.0, 0.625, 0.0, 0.625, 0.25, 0.375, 0.25, 0.375, 0.25, 0.625, 0.25, 0.625, 0.5, 0.375, 0.5, 0.375, 0.5, 0.625, 0.5, 0.625, 0.75, 0.375, 0.75, 0.375, 0.75, 0.625, 0.75, 0.625, 1.0, 0.375, 1.0, 0.125, 0.5, 0.375, 0.5, 0.375, 0.75, 0.125, 0.75, 0.625, 0.5, 0.875, 0.5, 0.875, 0.75, 0.625, 0.75])
me_cube_011.use_remesh_fix_poles = True
me_cube_011.use_remesh_preserve_attributes = False
me_cube_011.update()
me_icosphere_002 = bpy.data.meshes.new('Icosphere.002')
me_icosphere_002.from_pydata([(0.0, 0.0, -1.0), (0.7236, -0.5257, -0.4472), (-0.2764, -0.8506, -0.4472), (-0.8944, 0.0, -0.4472), (-0.2764, 0.8506, -0.4472), (0.7236, 0.5257, -0.4472), (0.2764, -0.8506, 0.4472), (-0.7236, -0.5257, 0.4472), (-0.7236, 0.5257, 0.4472), (0.2764, 0.8506, 0.4472), (0.8944, 0.0, 0.4472), (0.0, 0.0, 1.0), (-0.1625, -0.5, -0.8507), (0.4253, -0.309, -0.8507), (0.2629, -0.809, -0.5257), (0.8506, 0.0, -0.5257), (0.4253, 0.309, -0.8507), (-0.5257, 0.0, -0.8507), (-0.6882, -0.5, -0.5257), (-0.1625, 0.5, -0.8507), (-0.6882, 0.5, -0.5257), (0.2629, 0.809, -0.5257), (0.9511, -0.309, 0.0), (0.9511, 0.309, 0.0), (0.0, -1.0, 0.0), (0.5878, -0.809, 0.0), (-0.9511, -0.309, 0.0), (-0.5878, -0.809, 0.0), (-0.5878, 0.809, 0.0), (-0.9511, 0.309, 0.0), (0.5878, 0.809, 0.0), (0.0, 1.0, 0.0), (0.6882, -0.5, 0.5257), (-0.2629, -0.809, 0.5257), (-0.8506, 0.0, 0.5257), (-0.2629, 0.809, 0.5257), (0.6882, 0.5, 0.5257), (0.1625, -0.5, 0.8507), (0.5257, 0.0, 0.8507), (-0.4253, -0.309, 0.8507), (-0.4253, 0.309, 0.8507), (0.1625, 0.5, 0.8507)], [], [(0, 13, 12), (1, 13, 15), (0, 12, 17), (0, 17, 19), (0, 19, 16), (1, 15, 22), (2, 14, 24), (3, 18, 26), (4, 20, 28), (5, 21, 30), (1, 22, 25), (2, 24, 27), (3, 26, 29), (4, 28, 31), (5, 30, 23), (6, 32, 37), (7, 33, 39), (8, 34, 40), (9, 35, 41), (10, 36, 38), (38, 41, 11), (38, 36, 41), (36, 9, 41), (41, 40, 11), (41, 35, 40), (35, 8, 40), (40, 39, 11), (40, 34, 39), (34, 7, 39), (39, 37, 11), (39, 33, 37), (33, 6, 37), (37, 38, 11), (37, 32, 38), (32, 10, 38), (23, 36, 10), (23, 30, 36), (30, 9, 36), (31, 35, 9), (31, 28, 35), (28, 8, 35), (29, 34, 8), (29, 26, 34), (26, 7, 34), (27, 33, 7), (27, 24, 33), (24, 6, 33), (25, 32, 6), (25, 22, 32), (22, 10, 32), (30, 31, 9), (30, 21, 31), (21, 4, 31), (28, 29, 8), (28, 20, 29), (20, 3, 29), (26, 27, 7), (26, 18, 27), (18, 2, 27), (24, 25, 6), (24, 14, 25), (14, 1, 25), (22, 23, 10), (22, 15, 23), (15, 5, 23), (16, 21, 5), (16, 19, 21), (19, 4, 21), (19, 20, 4), (19, 17, 20), (17, 3, 20), (17, 18, 3), (17, 12, 18), (12, 2, 18), (15, 16, 5), (15, 13, 16), (13, 0, 16), (12, 14, 2), (12, 13, 14), (13, 1, 14)])
_uv = me_icosphere_002.uv_layers.new(name='UVMap')
_uv.uv.foreach_set('vector', [0.1818, 0.0, 0.2273, 0.07873, 0.1364, 0.07873, 0.2727, 0.1575, 0.3182, 0.07873, 0.3636, 0.1575, 0.9091, 0.0, 0.9545, 0.07873, 0.8636, 0.07873, 0.7273, 0.0, 0.7727, 0.07873, 0.6818, 0.07873, 0.5455, 0.0, 0.5909, 0.07873, 0.5, 0.07873, 0.2727, 0.1575, 0.3636, 0.1575, 0.3182, 0.2362, 0.09091, 0.1575, 0.1818, 0.1575, 0.1364, 0.2362, 0.8182, 0.1575, 0.9091, 0.1575, 0.8636, 0.2362, 0.6364, 0.1575, 0.7273, 0.1575, 0.6818, 0.2362, 0.4545, 0.1575, 0.5455, 0.1575, 0.5, 0.2362, 0.2727, 0.1575, 0.3182, 0.2362, 0.2273, 0.2362, 0.09091, 0.1575, 0.1364, 0.2362, 0.04546, 0.2362, 0.8182, 0.1575, 0.8636, 0.2362, 0.7727, 0.2362, 0.6364, 0.1575, 0.6818, 0.2362, 0.5909, 0.2362, 0.4545, 0.1575, 0.5, 0.2362, 0.4091, 0.2362, 0.1818, 0.3149, 0.2727, 0.3149, 0.2273, 0.3937, 0.0, 0.3149, 0.09091, 0.3149, 0.04546, 0.3937, 0.7273, 0.3149, 0.8182, 0.3149, 0.7727, 0.3937, 0.5455, 0.3149, 0.6364, 0.3149, 0.5909, 0.3937, 0.3636, 0.3149, 0.4545, 0.3149, 0.4091, 0.3937, 0.4091, 0.3937, 0.5, 0.3937, 0.4545, 0.4724, 0.4091, 0.3937, 0.4545, 0.3149, 0.5, 0.3937, 0.4545, 0.3149, 0.5455, 0.3149, 0.5, 0.3937, 0.5909, 0.3937, 0.6818, 0.3937, 0.6364, 0.4724, 0.5909, 0.3937, 0.6364, 0.3149, 0.6818, 0.3937, 0.6364, 0.3149, 0.7273, 0.3149, 0.6818, 0.3937, 0.7727, 0.3937, 0.8636, 0.3937, 0.8182, 0.4724, 0.7727, 0.3937, 0.8182, 0.3149, 0.8636, 0.3937, 0.8182, 0.3149, 0.9091, 0.3149, 0.8636, 0.3937, 0.04546, 0.3937, 0.1364, 0.3937, 0.09091, 0.4724, 0.04546, 0.3937, 0.09091, 0.3149, 0.1364, 0.3937, 0.09091, 0.3149, 0.1818, 0.3149, 0.1364, 0.3937, 0.2273, 0.3937, 0.3182, 0.3937, 0.2727, 0.4724, 0.2273, 0.3937, 0.2727, 0.3149, 0.3182, 0.3937, 0.2727, 0.3149, 0.3636, 0.3149, 0.3182, 0.3937, 0.4091, 0.2362, 0.4545, 0.3149, 0.3636, 0.3149, 0.4091, 0.2362, 0.5, 0.2362, 0.4545, 0.3149, 0.5, 0.2362, 0.5455, 0.3149, 0.4545, 0.3149, 0.5909, 0.2362, 0.6364, 0.3149, 0.5455, 0.3149, 0.5909, 0.2362, 0.6818, 0.2362, 0.6364, 0.3149, 0.6818, 0.2362, 0.7273, 0.3149, 0.6364, 0.3149, 0.7727, 0.2362, 0.8182, 0.3149, 0.7273, 0.3149, 0.7727, 0.2362, 0.8636, 0.2362, 0.8182, 0.3149, 0.8636, 0.2362, 0.9091, 0.3149, 0.8182, 0.3149, 0.04546, 0.2362, 0.09091, 0.3149, 0.0, 0.3149, 0.04546, 0.2362, 0.1364, 0.2362, 0.09091, 0.3149, 0.1364, 0.2362, 0.1818, 0.3149, 0.09091, 0.3149, 0.2273, 0.2362, 0.2727, 0.3149, 0.1818, 0.3149, 0.2273, 0.2362, 0.3182, 0.2362, 0.2727, 0.3149, 0.3182, 0.2362, 0.3636, 0.3149, 0.2727, 0.3149, 0.5, 0.2362, 0.5909, 0.2362, 0.5455, 0.3149, 0.5, 0.2362, 0.5455, 0.1575, 0.5909, 0.2362, 0.5455, 0.1575, 0.6364, 0.1575, 0.5909, 0.2362, 0.6818, 0.2362, 0.7727, 0.2362, 0.7273, 0.3149, 0.6818, 0.2362, 0.7273, 0.1575, 0.7727, 0.2362, 0.7273, 0.1575, 0.8182, 0.1575, 0.7727, 0.2362, 0.8636, 0.2362, 0.9545, 0.2362, 0.9091, 0.3149, 0.8636, 0.2362, 0.9091, 0.1575, 0.9545, 0.2362, 0.9091, 0.1575, 1.0, 0.1575, 0.9545, 0.2362, 0.1364, 0.2362, 0.2273, 0.2362, 0.1818, 0.3149, 0.1364, 0.2362, 0.1818, 0.1575, 0.2273, 0.2362, 0.1818, 0.1575, 0.2727, 0.1575, 0.2273, 0.2362, 0.3182, 0.2362, 0.4091, 0.2362, 0.3636, 0.3149, 0.3182, 0.2362, 0.3636, 0.1575, 0.4091, 0.2362, 0.3636, 0.1575, 0.4545, 0.1575, 0.4091, 0.2362, 0.5, 0.07873, 0.5455, 0.1575, 0.4545, 0.1575, 0.5, 0.07873, 0.5909, 0.07873, 0.5455, 0.1575, 0.5909, 0.07873, 0.6364, 0.1575, 0.5455, 0.1575, 0.6818, 0.07873, 0.7273, 0.1575, 0.6364, 0.1575, 0.6818, 0.07873, 0.7727, 0.07873, 0.7273, 0.1575, 0.7727, 0.07873, 0.8182, 0.1575, 0.7273, 0.1575, 0.8636, 0.07873, 0.9091, 0.1575, 0.8182, 0.1575, 0.8636, 0.07873, 0.9545, 0.07873, 0.9091, 0.1575, 0.9545, 0.07873, 1.0, 0.1575, 0.9091, 0.1575, 0.3636, 0.1575, 0.4091, 0.07873, 0.4545, 0.1575, 0.3636, 0.1575, 0.3182, 0.07873, 0.4091, 0.07873, 0.3182, 0.07873, 0.3636, 0.0, 0.4091, 0.07873, 0.1364, 0.07873, 0.1818, 0.1575, 0.09091, 0.1575, 0.1364, 0.07873, 0.2273, 0.07873, 0.1818, 0.1575, 0.2273, 0.07873, 0.2727, 0.1575, 0.1818, 0.1575])
me_icosphere_002.use_remesh_fix_poles = True
me_icosphere_002.use_remesh_preserve_attributes = False
me_icosphere_002.update()
me_cube_012 = bpy.data.meshes.new('Cube.012')
me_cube_012.from_pydata([(-0.262, -1.057, -0.9275), (-2.127, -0.9046, 0.9783), (-0.262, 0.2276, -0.9275), (-1.377, 0.6888, 0.9867), (1.02, -1.057, -0.9132), (1.369, -1.349, 1.017), (1.02, 0.2276, -0.9132), (0.6187, 0.9426, 1.009)], [], [(0, 1, 3, 2), (2, 3, 7, 6), (6, 7, 5, 4), (4, 5, 1, 0), (2, 6, 4, 0), (7, 3, 1, 5)])
_uv = me_cube_012.uv_layers.new(name='UVMap')
_uv.uv.foreach_set('vector', [0.375, 0.0, 0.625, 0.0, 0.625, 0.25, 0.375, 0.25, 0.375, 0.25, 0.625, 0.25, 0.625, 0.5, 0.375, 0.5, 0.375, 0.5, 0.625, 0.5, 0.625, 0.75, 0.375, 0.75, 0.375, 0.75, 0.625, 0.75, 0.625, 1.0, 0.375, 1.0, 0.125, 0.5, 0.375, 0.5, 0.375, 0.75, 0.125, 0.75, 0.625, 0.5, 0.875, 0.5, 0.875, 0.75, 0.625, 0.75])
me_cube_012.use_remesh_fix_poles = True
me_cube_012.use_remesh_preserve_attributes = False
me_cube_012.update()
me_cube_013 = bpy.data.meshes.new('Cube.013')
me_cube_013.from_pydata([(-1.635, -0.7743, -1.622), (-1.749, -0.9217, 0.3285), (-0.2976, 0.9563, 0.3535), (-0.295, 0.9597, 1.622), (0.295, -0.9597, -1.622), (0.1811, -1.107, 0.3285), (1.632, 0.7709, 0.3535), (1.635, 0.7743, 1.622)], [], [(0, 1, 3, 2), (2, 3, 7, 6), (6, 7, 5, 4), (4, 5, 1, 0), (2, 6, 4, 0), (7, 3, 1, 5)])
_uv = me_cube_013.uv_layers.new(name='UVMap')
_uv.uv.foreach_set('vector', [0.375, 0.0, 0.625, 0.0, 0.625, 0.25, 0.375, 0.25, 0.375, 0.25, 0.625, 0.25, 0.625, 0.5, 0.375, 0.5, 0.375, 0.5, 0.625, 0.5, 0.625, 0.75, 0.375, 0.75, 0.375, 0.75, 0.625, 0.75, 0.625, 1.0, 0.375, 1.0, 0.125, 0.5, 0.375, 0.5, 0.375, 0.75, 0.125, 0.75, 0.625, 0.5, 0.875, 0.5, 0.875, 0.75, 0.625, 0.75])
me_cube_013.use_remesh_fix_poles = True
me_cube_013.use_remesh_preserve_attributes = False
me_cube_013.update()

# ---- objects
ob_light = bpy.data.objects.new('Light', light_light)
ob_camera = bpy.data.objects.new('Camera', cam_camera)
ob_cube = bpy.data.objects.new('Cube', me_cube_001)
ob_cube_001 = bpy.data.objects.new('Cube.001', me_cube_002)
ob_cube_002 = bpy.data.objects.new('Cube.002', me_cube_003)
ob_cube_003 = bpy.data.objects.new('Cube.003', me_cube_006)
ob_icosphere = bpy.data.objects.new('Icosphere', me_icosphere)
ob_cube_004 = bpy.data.objects.new('Cube.004', me_cube_007)
ob_icosphere_001 = bpy.data.objects.new('Icosphere.001', me_icosphere_001)
ob_cube_005 = bpy.data.objects.new('Cube.005', me_cube_009)
ob_cube_006 = bpy.data.objects.new('Cube.006', me_cube_010)
ob_front = bpy.data.objects.new('front', None)
ob_side = bpy.data.objects.new('side', None)
ob_cube_007 = bpy.data.objects.new('Cube.007', me_cube_011)
ob_icosphere_002 = bpy.data.objects.new('Icosphere.002', me_icosphere_002)
ob_cube_008 = bpy.data.objects.new('Cube.008', me_cube_012)
ob_cube_009 = bpy.data.objects.new('Cube.009', me_cube_013)

# ---- transforms, parenting, visibility, modifiers, constraints
ob_light.location = (4.076, 1.005, 5.904)
ob_light.rotation_euler = (0.6503, 0.05522, 1.866)
ob_light.lock_rotations_4d = False
ob_light.empty_display_type = 'ARROWS'
ob_light.color = (0.0, 0.0, 0.0, 0.0)
ob_light.lineart.crease_threshold = 0.0
ob_camera.location = (7.359, -6.926, 4.958)
ob_camera.rotation_euler = (1.109, 0.0, 0.8149)
ob_camera.lock_rotations_4d = False
ob_camera.empty_display_type = 'ARROWS'
ob_camera.color = (0.0, 0.0, 0.0, 0.0)
ob_camera.display_type = 'WIRE'
ob_camera.lineart.crease_threshold = 0.0
ob_cube.location = (0.01296, -0.03334, 4.737)
ob_cube.scale = (-0.2365, 0.2842, 0.333)
ob_cube_001.location = (0.01776, 0.0969, 4.397)
ob_cube_001.rotation_euler = (0.3805, 8.247e-17, 1.588e-17)
ob_cube_001.scale = (0.1142, 0.0952, 0.1841)
ob_cube_002.location = (0.03714, 0.1241, 3.658)
ob_cube_002.scale = (0.3766, 0.3766, 0.3766)
ob_cube_003.location = (0.03714, 0.1375, 2.984)
ob_cube_003.scale = (0.3451, 0.3451, 0.3451)
ob_icosphere.location = (0.4619, 0.1653, 4.186)
ob_icosphere.scale = (0.1636, 0.1636, 0.1636)
_m = ob_icosphere.modifiers.new('Mirror', 'MIRROR')
_m.mirror_object = ob_cube_002
ob_cube_004.location = (0.6378, 0.156, 3.778)
ob_cube_004.rotation_euler = (-2.834e-07, 2.694, -6.447e-08)
ob_cube_004.scale = (0.07671, 0.08757, 0.3546)
_m = ob_cube_004.modifiers.new('Mirror', 'MIRROR')
_m.mirror_object = ob_cube_002
ob_icosphere_001.location = (0.8323, 0.1653, 3.375)
ob_icosphere_001.scale = (0.1189, 0.1189, 0.1189)
_m = ob_icosphere_001.modifiers.new('Mirror', 'MIRROR')
_m.mirror_object = ob_cube_002
ob_cube_005.location = (1.004, 0.1653, 3.023)
ob_cube_005.rotation_euler = (1.614e-08, -0.4674, -6.78e-08)
ob_cube_005.scale = (0.08838, 0.07911, 0.3322)
_m = ob_cube_005.modifiers.new('Mirror', 'MIRROR')
_m.mirror_object = ob_cube_003
ob_cube_006.location = (1.221, 0.1761, 2.594)
ob_cube_006.rotation_euler = (1.883e-08, -0.501, -7.357e-08)
ob_cube_006.scale = (0.09998, 0.0401, 0.154)
_m = ob_cube_006.modifiers.new('Mirror', 'MIRROR')
_m.mirror_object = ob_cube_003
ob_front.location = (1.193, 3.072, 3.981)
ob_front.rotation_euler = (1.571, -0.0, 0.0)
ob_front.empty_display_type = 'IMAGE'
ob_front.empty_display_size = 9.603
ob_front.empty_image_offset = (-0.2603, -0.7397)
ob_side.location = (-3.092, -3.113, 3.953)
ob_side.rotation_euler = (1.571, -0.0, 1.571)
ob_side.empty_display_type = 'IMAGE'
ob_side.empty_display_size = 9.603
ob_side.empty_image_offset = (-0.2603, -0.7397)
ob_cube_007.location = (-0.2862, 0.1645, 2.174)
ob_cube_007.scale = (0.1378, 0.1532, 0.5393)
_m = ob_cube_007.modifiers.new('Mirror', 'MIRROR')
_m.mirror_object = ob_cube_003
ob_icosphere_002.location = (-0.3566, 0.3128, 1.547)
ob_icosphere_002.scale = (0.1553, 0.1553, 0.1553)
_m = ob_icosphere_002.modifiers.new('Mirror', 'MIRROR')
_m.mirror_object = ob_cube_003
ob_cube_008.location = (-0.347, 0.332, 0.9135)
ob_cube_008.scale = (0.08855, 0.1543, 0.5159)
_m = ob_cube_008.modifiers.new('Mirror', 'MIRROR')
_m.mirror_object = ob_cube_003
ob_cube_009.location = (-0.3886, 0.03436, 0.3006)
ob_cube_009.scale = (-0.1445, -0.4097, -0.1408)
_m = ob_cube_009.modifiers.new('Mirror', 'MIRROR')
_m.mirror_object = ob_cube_003

# ---- collection membership
col_collection.objects.link(ob_light)
col_collection.objects.link(ob_camera)
col_collection.objects.link(ob_cube)
col_collection.objects.link(ob_cube_001)
col_collection.objects.link(ob_cube_002)
col_collection.objects.link(ob_cube_003)
col_collection.objects.link(ob_icosphere)
col_collection.objects.link(ob_cube_004)
col_collection.objects.link(ob_icosphere_001)
col_collection.objects.link(ob_cube_005)
col_collection.objects.link(ob_cube_006)
col_background.objects.link(ob_front)
col_background.objects.link(ob_side)
col_leg.objects.link(ob_cube_007)
col_leg.objects.link(ob_icosphere_002)
col_leg.objects.link(ob_cube_008)
col_leg.objects.link(ob_cube_009)

# ---- scene / render settings (as saved in the file)
scene.camera = ob_camera
scene.frame_start = 1; scene.frame_end = 250; scene.frame_set(106)
scene.render.engine = 'BLENDER_EEVEE_NEXT'
scene.cycles.sampling_pattern = 'TABULATED_SOBOL'
scene.cycles.use_light_tree = False
scene.view_settings.view_transform = 'Filmic'
bpy.context.view_layer.update()
